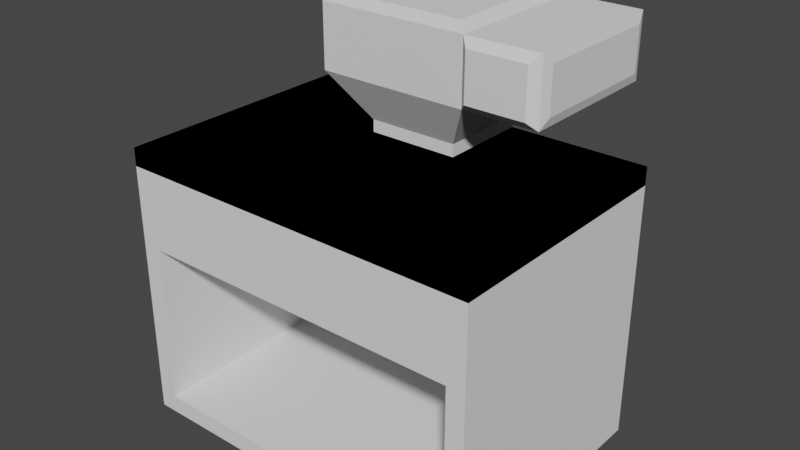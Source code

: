 # Source: Blower_Fan.blend  (saved by Blender 3.2.14; exported with 4.5.12 LTS)
import bpy
from mathutils import Matrix  # noqa: F401  (used for matrix-valued properties, if any)

bpy.ops.wm.read_factory_settings(use_empty=True)
scene = bpy.context.scene
scene.name = 'Scene'

# ---- collections
col_collection = bpy.data.collections.new('Collection'); scene.collection.children.link(col_collection)

# ---- world
world_world = bpy.data.worlds.new('World'); scene.world = world_world
world_world.use_nodes = True; world_world.node_tree.nodes.clear()
_N = world_world.node_tree.nodes; _L = world_world.node_tree.links
n0 = _N.new('ShaderNodeOutputWorld'); n0.name = 'World Output'; n0.location = (300, 300)
n1 = _N.new('ShaderNodeBackground'); n1.name = 'Background'; n1.location = (10, 300)
n1.inputs[0].default_value = (0.05088, 0.05088, 0.05088, 1.0)
_L.new(n1.outputs[0], n0.inputs[0])
n0.is_active_output = True
world_world.color = (0.05088, 0.05088, 0.05088)
world_world.use_sun_shadow = False
world_world.sun_shadow_jitter_overblur = 0.0

# ---- meshes
me_cube_001 = bpy.data.meshes.new('Cube.001')
me_cube_001.from_pydata([(0.0, 0.0, 0.0), (0.0, 0.0, 0.03), (0.0, 0.42, 0.0), (0.0, 0.42, 0.03), (0.61, 0.0, 0.0), (0.61, 0.0, 0.03), (0.61, 0.42, 0.0), (0.61, 0.42, 0.03)], [], [(0, 1, 3, 2), (2, 3, 7, 6), (6, 7, 5, 4), (4, 5, 1, 0), (2, 6, 4, 0), (7, 3, 1, 5)])
_uv = me_cube_001.uv_layers.new(name='UVMap')
_uv.uv.foreach_set('vector', [0.375, 0.0, 0.625, 0.0, 0.625, 0.25, 0.375, 0.25, 0.375, 0.25, 0.625, 0.25, 0.625, 0.5, 0.375, 0.5, 0.375, 0.5, 0.625, 0.5, 0.625, 0.75, 0.375, 0.75, 0.375, 0.75, 0.625, 0.75, 0.625, 1.0, 0.375, 1.0, 0.125, 0.5, 0.375, 0.5, 0.375, 0.75, 0.125, 0.75, 0.625, 0.5, 0.875, 0.5, 0.875, 0.75, 0.625, 0.75])
me_cube_001.update()
me_cube_002 = bpy.data.meshes.new('Cube.002')
me_cube_002.from_pydata([(0.0, 0.0, 0.0), (0.0, 0.0, 0.028), (0.0, 0.36, 0.0), (0.0, 0.36, 0.028), (0.275, 0.0, 0.0), (0.275, 0.0, 0.028), (0.275, 0.36, 0.0), (0.275, 0.36, 0.028)], [], [(0, 1, 3, 2), (2, 3, 7, 6), (6, 7, 5, 4), (4, 5, 1, 0), (2, 6, 4, 0), (7, 3, 1, 5)])
_uv = me_cube_002.uv_layers.new(name='UVMap')
_uv.uv.foreach_set('vector', [0.375, 0.0, 0.625, 0.0, 0.625, 0.25, 0.375, 0.25, 0.375, 0.25, 0.625, 0.25, 0.625, 0.5, 0.375, 0.5, 0.375, 0.5, 0.625, 0.5, 0.625, 0.75, 0.375, 0.75, 0.375, 0.75, 0.625, 0.75, 0.625, 1.0, 0.375, 1.0, 0.125, 0.5, 0.375, 0.5, 0.375, 0.75, 0.125, 0.75, 0.625, 0.5, 0.875, 0.5, 0.875, 0.75, 0.625, 0.75])
me_cube_002.update()
me_cube_003 = bpy.data.meshes.new('Cube.003')
me_cube_003.from_pydata([(0.0, 0.0, 0.0), (0.0, 0.0, 0.4), (0.0, 0.03, 0.0), (0.0, 0.03, 0.4), (0.03, 0.0, 0.0), (0.03, 0.0, 0.4), (0.03, 0.03, 0.0), (0.03, 0.03, 0.4)], [], [(0, 1, 3, 2), (2, 3, 7, 6), (6, 7, 5, 4), (4, 5, 1, 0), (2, 6, 4, 0), (7, 3, 1, 5)])
_uv = me_cube_003.uv_layers.new(name='UVMap')
_uv.uv.foreach_set('vector', [0.375, 0.0, 0.625, 0.0, 0.625, 0.25, 0.375, 0.25, 0.375, 0.25, 0.625, 0.25, 0.625, 0.5, 0.375, 0.5, 0.375, 0.5, 0.625, 0.5, 0.625, 0.75, 0.375, 0.75, 0.375, 0.75, 0.625, 0.75, 0.625, 1.0, 0.375, 1.0, 0.125, 0.5, 0.375, 0.5, 0.375, 0.75, 0.125, 0.75, 0.625, 0.5, 0.875, 0.5, 0.875, 0.75, 0.625, 0.75])
me_cube_003.update()
me_cube_004 = bpy.data.meshes.new('Cube.004')
me_cube_004.from_pydata([(0.0, 0.0, 0.0), (0.0, 0.0, 0.028), (0.0, 0.36, 0.0), (0.0, 0.36, 0.028), (0.275, 0.0, 0.0), (0.275, 0.0, 0.028), (0.275, 0.36, 0.0), (0.275, 0.36, 0.028)], [], [(0, 1, 3, 2), (2, 3, 7, 6), (6, 7, 5, 4), (4, 5, 1, 0), (2, 6, 4, 0), (7, 3, 1, 5)])
_uv = me_cube_004.uv_layers.new(name='UVMap')
_uv.uv.foreach_set('vector', [0.375, 0.0, 0.625, 0.0, 0.625, 0.25, 0.375, 0.25, 0.375, 0.25, 0.625, 0.25, 0.625, 0.5, 0.375, 0.5, 0.375, 0.5, 0.625, 0.5, 0.625, 0.75, 0.375, 0.75, 0.375, 0.75, 0.625, 0.75, 0.625, 1.0, 0.375, 1.0, 0.125, 0.5, 0.375, 0.5, 0.375, 0.75, 0.125, 0.75, 0.625, 0.5, 0.875, 0.5, 0.875, 0.75, 0.625, 0.75])
me_cube_004.update()
me_cube_005 = bpy.data.meshes.new('Cube.005')
me_cube_005.from_pydata([(0.0, 0.0, 0.0), (0.0, 0.0, 0.03), (0.0, 0.42, 0.0), (0.0, 0.42, 0.03), (0.61, 0.0, 0.0), (0.61, 0.0, 0.03), (0.61, 0.42, 0.0), (0.61, 0.42, 0.03)], [], [(0, 1, 3, 2), (2, 3, 7, 6), (6, 7, 5, 4), (4, 5, 1, 0), (2, 6, 4, 0), (7, 3, 1, 5)])
_uv = me_cube_005.uv_layers.new(name='UVMap')
_uv.uv.foreach_set('vector', [0.375, 0.0, 0.625, 0.0, 0.625, 0.25, 0.375, 0.25, 0.375, 0.25, 0.625, 0.25, 0.625, 0.5, 0.375, 0.5, 0.375, 0.5, 0.625, 0.5, 0.625, 0.75, 0.375, 0.75, 0.375, 0.75, 0.625, 0.75, 0.625, 1.0, 0.375, 1.0, 0.125, 0.5, 0.375, 0.5, 0.375, 0.75, 0.125, 0.75, 0.625, 0.5, 0.875, 0.5, 0.875, 0.75, 0.625, 0.75])
me_cube_005.update()
me_cube_006 = bpy.data.meshes.new('Cube.006')
me_cube_006.from_pydata([(0.0, 0.0, 0.0), (0.0, 0.0, 0.4), (0.0, 0.36, 0.0), (0.0, 0.36, 0.4), (0.03, 0.0, 0.0), (0.03, 0.0, 0.4), (0.03, 0.36, 0.0), (0.03, 0.36, 0.4)], [], [(0, 1, 3, 2), (2, 3, 7, 6), (6, 7, 5, 4), (4, 5, 1, 0), (2, 6, 4, 0), (7, 3, 1, 5)])
_uv = me_cube_006.uv_layers.new(name='UVMap')
_uv.uv.foreach_set('vector', [0.375, 0.0, 0.625, 0.0, 0.625, 0.25, 0.375, 0.25, 0.375, 0.25, 0.625, 0.25, 0.625, 0.5, 0.375, 0.5, 0.375, 0.5, 0.625, 0.5, 0.625, 0.75, 0.375, 0.75, 0.375, 0.75, 0.625, 0.75, 0.625, 1.0, 0.375, 1.0, 0.125, 0.5, 0.375, 0.5, 0.375, 0.75, 0.125, 0.75, 0.625, 0.5, 0.875, 0.5, 0.875, 0.75, 0.625, 0.75])
me_cube_006.update()
me_cube_007 = bpy.data.meshes.new('Cube.007')
me_cube_007.from_pydata([(0.0, 0.0, 0.0), (0.0, 0.0, 0.4), (0.0, 0.03, 0.0), (0.0, 0.03, 0.4), (0.55, 0.0, 0.0), (0.55, 0.0, 0.4), (0.55, 0.03, 0.0), (0.55, 0.03, 0.4)], [], [(0, 1, 3, 2), (2, 3, 7, 6), (6, 7, 5, 4), (4, 5, 1, 0), (2, 6, 4, 0), (7, 3, 1, 5)])
_uv = me_cube_007.uv_layers.new(name='UVMap')
_uv.uv.foreach_set('vector', [0.375, 0.0, 0.625, 0.0, 0.625, 0.25, 0.375, 0.25, 0.375, 0.25, 0.625, 0.25, 0.625, 0.5, 0.375, 0.5, 0.375, 0.5, 0.625, 0.5, 0.625, 0.75, 0.375, 0.75, 0.375, 0.75, 0.625, 0.75, 0.625, 1.0, 0.375, 1.0, 0.125, 0.5, 0.375, 0.5, 0.375, 0.75, 0.125, 0.75, 0.625, 0.5, 0.875, 0.5, 0.875, 0.75, 0.625, 0.75])
me_cube_007.update()
me_cube_008 = bpy.data.meshes.new('Cube.008')
me_cube_008.from_pydata([(0.0, 0.0, 0.0), (0.0, 0.0, 0.02), (0.0, 0.36, 0.0), (0.0, 0.36, 0.02), (0.02, 0.0, 0.0), (0.02, 0.0, 0.02), (0.02, 0.36, 0.0), (0.02, 0.36, 0.02)], [], [(0, 1, 3, 2), (2, 3, 7, 6), (6, 7, 5, 4), (4, 5, 1, 0), (2, 6, 4, 0), (7, 3, 1, 5)])
_uv = me_cube_008.uv_layers.new(name='UVMap')
_uv.uv.foreach_set('vector', [0.375, 0.0, 0.625, 0.0, 0.625, 0.25, 0.375, 0.25, 0.375, 0.25, 0.625, 0.25, 0.625, 0.5, 0.375, 0.5, 0.375, 0.5, 0.625, 0.5, 0.625, 0.75, 0.375, 0.75, 0.375, 0.75, 0.625, 0.75, 0.625, 1.0, 0.375, 1.0, 0.125, 0.5, 0.375, 0.5, 0.375, 0.75, 0.125, 0.75, 0.625, 0.5, 0.875, 0.5, 0.875, 0.75, 0.625, 0.75])
me_cube_008.update()
me_cube_009 = bpy.data.meshes.new('Cube.009')
me_cube_009.from_pydata([(0.0, 0.0, 0.0), (0.0, 0.0, 0.02), (0.0, 0.02, 0.0), (0.0, 0.02, 0.02), (0.55, 0.0, 0.0), (0.55, 0.0, 0.02), (0.55, 0.02, 0.0), (0.55, 0.02, 0.02)], [], [(0, 1, 3, 2), (2, 3, 7, 6), (6, 7, 5, 4), (4, 5, 1, 0), (2, 6, 4, 0), (7, 3, 1, 5)])
_uv = me_cube_009.uv_layers.new(name='UVMap')
_uv.uv.foreach_set('vector', [0.375, 0.0, 0.625, 0.0, 0.625, 0.25, 0.375, 0.25, 0.375, 0.25, 0.625, 0.25, 0.625, 0.5, 0.375, 0.5, 0.375, 0.5, 0.625, 0.5, 0.625, 0.75, 0.375, 0.75, 0.375, 0.75, 0.625, 0.75, 0.625, 1.0, 0.375, 1.0, 0.125, 0.5, 0.375, 0.5, 0.375, 0.75, 0.125, 0.75, 0.625, 0.5, 0.875, 0.5, 0.875, 0.75, 0.625, 0.75])
me_cube_009.update()
me_cube_010 = bpy.data.meshes.new('Cube.010')
me_cube_010.from_pydata([(0.0, 0.0, 0.0), (0.0, 0.0, 0.03), (0.0, 0.42, 0.0), (0.0, 0.42, 0.03), (0.61, 0.0, 0.0), (0.61, 0.0, 0.03), (0.61, 0.42, 0.0), (0.61, 0.42, 0.03)], [], [(0, 1, 3, 2), (2, 3, 7, 6), (6, 7, 5, 4), (4, 5, 1, 0), (2, 6, 4, 0), (7, 3, 1, 5)])
_uv = me_cube_010.uv_layers.new(name='UVMap')
_uv.uv.foreach_set('vector', [0.375, 0.0, 0.625, 0.0, 0.625, 0.25, 0.375, 0.25, 0.375, 0.25, 0.625, 0.25, 0.625, 0.5, 0.375, 0.5, 0.375, 0.5, 0.625, 0.5, 0.625, 0.75, 0.375, 0.75, 0.375, 0.75, 0.625, 0.75, 0.625, 1.0, 0.375, 1.0, 0.125, 0.5, 0.375, 0.5, 0.375, 0.75, 0.125, 0.75, 0.625, 0.5, 0.875, 0.5, 0.875, 0.75, 0.625, 0.75])
me_cube_010.update()
me_cube_011 = bpy.data.meshes.new('Cube.011')
me_cube_011.from_pydata([(0.0, 0.0, 0.0), (0.0, 0.0, 0.02), (0.0, 0.15, 0.0), (0.0, 0.15, 0.02), (0.15, 0.0, 0.0), (0.15, 0.0, 0.02), (0.15, 0.15, 0.0), (0.15, 0.15, 0.02), (0.0, 0.0, 0.02), (0.0, 0.15, 0.02), (0.15, 0.15, 0.02), (0.15, 0.0, 0.02), (-0.05, -0.05, 0.1), (-0.05, 0.2, 0.1), (0.2133, -0.06305, 0.1133), (0.2154, 0.2137, 0.1154), (-0.02781, -0.02781, 0.2146), (-0.02781, 0.1778, 0.2146), (0.2154, 0.2137, 0.1888), (0.2133, -0.06305, 0.1909), (0.3284, 0.1842, 0.1158), (0.3284, -0.03421, 0.1158), (0.3284, 0.1842, 0.1884), (0.3284, -0.03421, 0.1884), (0.3078, 0.2137, 0.1154), (0.31, -0.06305, 0.1133), (0.3078, 0.2137, 0.1888), (0.31, -0.06305, 0.1909), (0.1778, -0.02781, 0.2146), (0.2, -0.05, 0.1), (0.3232, -0.05, 0.2042), (0.3232, -0.05, 0.1), (0.2, 0.2, 0.1), (0.1778, 0.1778, 0.2146), (0.3232, 0.2, 0.1), (0.3232, 0.2, 0.2042), (-0.05, -0.05, 0.2042), (-0.05, 0.2, 0.2042), (0.2, 0.2, 0.2042), (0.2, -0.05, 0.2042)], [], [(0, 8, 9, 2), (2, 9, 10, 6), (6, 10, 11, 4), (4, 11, 8, 0), (2, 6, 4, 0), (1, 5, 29, 12), (1, 3, 9, 8), (3, 7, 10, 9), (7, 5, 11, 10), (5, 1, 8, 11), (29, 32, 34, 31), (7, 3, 13, 32), (5, 7, 32, 29), (3, 1, 12, 13), (33, 17, 16, 28), (13, 12, 36, 37), (12, 29, 39, 36), (32, 13, 37, 38), (21, 20, 22, 23), (19, 14, 25, 27), (15, 18, 26, 24), (38, 39, 30, 35), (20, 21, 31, 34), (23, 22, 35, 30), (22, 20, 34, 35), (21, 23, 30, 31), (14, 19, 39, 29), (27, 25, 31, 30), (25, 14, 29, 31), (19, 27, 30, 39), (18, 15, 32, 38), (24, 26, 35, 34), (15, 24, 34, 32), (26, 18, 38, 35), (16, 17, 37, 36), (17, 33, 38, 37), (33, 28, 39, 38), (28, 16, 36, 39)])
_uv = me_cube_011.uv_layers.new(name='UVMap')
_uv.uv.foreach_set('vector', [0.375, 0.0, 0.625, 0.0, 0.625, 0.25, 0.375, 0.25, 0.375, 0.25, 0.625, 0.25, 0.625, 0.5, 0.375, 0.5, 0.375, 0.5, 0.625, 0.5, 0.625, 0.75, 0.375, 0.75, 0.375, 0.75, 0.625, 0.75, 0.625, 1.0, 0.375, 1.0, 0.125, 0.5, 0.375, 0.5, 0.375, 0.75, 0.125, 0.75, 0.875, 0.75, 0.625, 0.75, 0.625, 0.75, 0.875, 0.75, 0.875, 0.75, 0.875, 0.5, 0.875, 0.5, 0.875, 0.75, 0.875, 0.5, 0.625, 0.5, 0.625, 0.5, 0.875, 0.5, 0.625, 0.5, 0.625, 0.75, 0.625, 0.75, 0.625, 0.5, 0.625, 0.75, 0.875, 0.75, 0.875, 0.75, 0.625, 0.75, 0.625, 0.75, 0.625, 0.5, 0.625, 0.5, 0.625, 0.75, 0.625, 0.5, 0.875, 0.5, 0.875, 0.5, 0.625, 0.5, 0.625, 0.75, 0.625, 0.5, 0.625, 0.5, 0.625, 0.75, 0.875, 0.5, 0.875, 0.75, 0.875, 0.75, 0.875, 0.5, 0.6472, 0.5222, 0.8528, 0.5222, 0.8528, 0.7278, 0.6472, 0.7278, 0.875, 0.5, 0.875, 0.75, 0.875, 0.75, 0.875, 0.5, 0.875, 0.75, 0.625, 0.75, 0.625, 0.75, 0.875, 0.75, 0.625, 0.5, 0.875, 0.5, 0.875, 0.5, 0.625, 0.5, 0.625, 0.7342, 0.625, 0.5158, 0.625, 0.5158, 0.625, 0.7342, 0.625, 0.75, 0.625, 0.75, 0.625, 0.75, 0.625, 0.75, 0.625, 0.5, 0.625, 0.5, 0.625, 0.5, 0.625, 0.5, 0.625, 0.5, 0.625, 0.75, 0.625, 0.75, 0.625, 0.5, 0.625, 0.5158, 0.625, 0.7342, 0.625, 0.75, 0.625, 0.5, 0.625, 0.7342, 0.625, 0.5158, 0.625, 0.5, 0.625, 0.75, 0.625, 0.5158, 0.625, 0.5158, 0.625, 0.5, 0.625, 0.5, 0.625, 0.7342, 0.625, 0.7342, 0.625, 0.75, 0.625, 0.75, 0.625, 0.75, 0.625, 0.75, 0.625, 0.75, 0.625, 0.75, 0.625, 0.75, 0.625, 0.75, 0.625, 0.75, 0.625, 0.75, 0.625, 0.75, 0.625, 0.75, 0.625, 0.75, 0.625, 0.75, 0.625, 0.75, 0.625, 0.75, 0.625, 0.75, 0.625, 0.75, 0.625, 0.5, 0.625, 0.5, 0.625, 0.5, 0.625, 0.5, 0.625, 0.5, 0.625, 0.5, 0.625, 0.5, 0.625, 0.5, 0.625, 0.5, 0.625, 0.5, 0.625, 0.5, 0.625, 0.5, 0.625, 0.5, 0.625, 0.5, 0.625, 0.5, 0.625, 0.5, 0.8528, 0.7278, 0.8528, 0.5222, 0.875, 0.5, 0.875, 0.75, 0.8528, 0.5222, 0.6472, 0.5222, 0.625, 0.5, 0.875, 0.5, 0.6472, 0.5222, 0.6472, 0.7278, 0.625, 0.75, 0.625, 0.5, 0.6472, 0.7278, 0.8528, 0.7278, 0.875, 0.75, 0.625, 0.75])
me_cube_011.update()
me_cube_012 = bpy.data.meshes.new('Cube.012')
me_cube_012.from_pydata([(0.0, 0.0, 0.0), (0.0, 0.0, 0.13), (0.0, 0.03, 0.0), (0.0, 0.03, 0.13), (0.55, -9.313e-10, 0.0), (0.55, -9.313e-10, 0.13), (0.55, 0.03, 0.0), (0.55, 0.03, 0.13)], [], [(0, 1, 3, 2), (2, 3, 7, 6), (6, 7, 5, 4), (4, 5, 1, 0), (2, 6, 4, 0), (7, 3, 1, 5)])
_uv = me_cube_012.uv_layers.new(name='UVMap')
_uv.uv.foreach_set('vector', [0.375, 0.0, 0.625, 0.0, 0.625, 0.25, 0.375, 0.25, 0.375, 0.25, 0.625, 0.25, 0.625, 0.5, 0.375, 0.5, 0.375, 0.5, 0.625, 0.5, 0.625, 0.75, 0.375, 0.75, 0.375, 0.75, 0.625, 0.75, 0.625, 1.0, 0.375, 1.0, 0.125, 0.5, 0.375, 0.5, 0.375, 0.75, 0.125, 0.75, 0.625, 0.5, 0.875, 0.5, 0.875, 0.75, 0.625, 0.75])
me_cube_012.update()

# ---- objects
ob_root = bpy.data.objects.new('Root', me_cube_001)
ob_hepa = bpy.data.objects.new('Hepa', me_cube_002)
ob_col = bpy.data.objects.new('Col', me_cube_003)
ob_col_001 = bpy.data.objects.new('Col.001', me_cube_003)
ob_col_002 = bpy.data.objects.new('Col.002', me_cube_003)
ob_col_003 = bpy.data.objects.new('Col.003', me_cube_003)
ob_hepa_001 = bpy.data.objects.new('Hepa.001', me_cube_004)
ob_roof = bpy.data.objects.new('Roof', me_cube_005)
ob_left = bpy.data.objects.new('Left', me_cube_006)
ob_right = bpy.data.objects.new('Right', me_cube_006)
ob_back = bpy.data.objects.new('Back', me_cube_007)
ob_supleft = bpy.data.objects.new('SupLeft', me_cube_008)
ob_supright = bpy.data.objects.new('SupRight', me_cube_008)
ob_supcita = bpy.data.objects.new('SupCita', me_cube_009)
ob_roof_backup = bpy.data.objects.new('Roof.Backup', me_cube_010)
ob_blower_fan = bpy.data.objects.new('Blower Fan', me_cube_011)
ob_front = bpy.data.objects.new('Front', me_cube_012)

# ---- transforms, parenting, visibility, modifiers, constraints
ob_root.location = (0.0, 0.0, 0.0)
ob_hepa.location = (0.03, 0.03, 0.3404)
ob_col.location = (0.0, 0.0, 0.03)
ob_col_001.location = (0.58, 0.0, 0.03)
ob_col_002.location = (0.58, 0.39, 0.03)
ob_col_003.location = (0.0, 0.39, 0.03)
ob_hepa_001.location = (0.305, 0.03, 0.34)
ob_roof.location = (0.0, 0.0, 0.43)
ob_left.location = (0.0, 0.03, 0.03)
ob_right.location = (0.58, 0.03, 0.03)
ob_back.location = (0.03, 0.39, 0.03)
ob_supleft.location = (0.03, 0.03, 0.3)
ob_supright.location = (0.56, 0.03, 0.3)
ob_supcita.location = (0.03, 0.03, 0.32)
_m = ob_supcita.modifiers.new('Array', 'ARRAY')
_m.count = 6
_m.use_constant_offset = True
_m.constant_offset_displace = (0.0, 0.068, 0.0)
_m.use_relative_offset = False
ob_roof_backup.location = (0.0, 0.0, 0.43)
ob_blower_fan.location = (0.23, 0.27, 0.46)
ob_front.location = (0.03, 0.0, 0.3)

# ---- collection membership
col_collection.objects.link(ob_root)
col_collection.objects.link(ob_hepa)
col_collection.objects.link(ob_col)
col_collection.objects.link(ob_col_001)
col_collection.objects.link(ob_col_002)
col_collection.objects.link(ob_col_003)
col_collection.objects.link(ob_hepa_001)
col_collection.objects.link(ob_roof)
col_collection.objects.link(ob_left)
col_collection.objects.link(ob_right)
col_collection.objects.link(ob_back)
col_collection.objects.link(ob_supleft)
col_collection.objects.link(ob_supright)
col_collection.objects.link(ob_supcita)
col_collection.objects.link(ob_roof_backup)
col_collection.objects.link(ob_blower_fan)
col_collection.objects.link(ob_front)

# ---- scene / render settings (as saved in the file)
scene.frame_start = 1; scene.frame_end = 250; scene.frame_set(1)
scene.render.engine = 'BLENDER_EEVEE_NEXT'
scene.cycles.sampling_pattern = 'TABULATED_SOBOL'
scene.cycles.use_light_tree = False
scene.view_settings.view_transform = 'Filmic'
bpy.context.view_layer.update()

# ---- added for rendering (the .blend has no active camera and no usable light): camera, sun
cam_auto = bpy.data.cameras.new('AutoCamera')
cam_auto.lens = 50.0
cam_auto.sensor_width = 36.0
cam_auto.clip_end = 1000.0
ob_auto_camera = bpy.data.objects.new('AutoCamera', cam_auto)
scene.collection.objects.link(ob_auto_camera)
ob_auto_camera.location = (1.25809, -0.901847, 1.09976)
ob_auto_camera.rotation_euler = (1.09748, -7.21219e-08, 0.694738)
scene.camera = ob_auto_camera
light_auto_sun = bpy.data.lights.new('AutoSun', 'SUN')
light_auto_sun.energy = 3.0
light_auto_sun.angle = 0.0523599
ob_auto_sun = bpy.data.objects.new('AutoSun', light_auto_sun)
scene.collection.objects.link(ob_auto_sun)
ob_auto_sun.rotation_euler = (0.872665, 0.174533, 0.523599)
bpy.context.view_layer.update()
